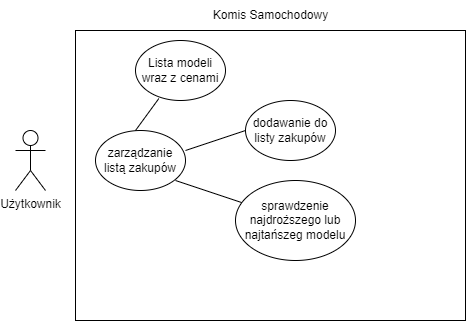

The diagram above was exported from draw.io. Its source (the exported page's mxGraphModel, read from the mxfile embedded in the PNG):
<mxGraphModel dx="1217" dy="652" grid="1" gridSize="10" guides="1" tooltips="1" connect="1" arrows="1" fold="1" page="1" pageScale="1" pageWidth="850" pageHeight="1100" math="0" shadow="0">
  <root>
    <mxCell id="0" />
    <mxCell id="1" parent="0" />
    <mxCell id="MPro3gySUAEpUWQYJF0d-1" value="" style="rounded=0;whiteSpace=wrap;html=1;movableLabel=0;" vertex="1" parent="1">
      <mxGeometry x="240" y="140" width="390" height="290" as="geometry">
        <mxPoint x="-14" y="-250" as="offset" />
      </mxGeometry>
    </mxCell>
    <mxCell id="MPro3gySUAEpUWQYJF0d-2" value="Komis Samochodowy" style="text;html=1;strokeColor=none;fillColor=none;align=center;verticalAlign=middle;whiteSpace=wrap;rounded=0;" vertex="1" parent="1">
      <mxGeometry x="362.5" y="110" width="145" height="30" as="geometry" />
    </mxCell>
    <mxCell id="MPro3gySUAEpUWQYJF0d-3" value="Użytkownik" style="shape=umlActor;verticalLabelPosition=bottom;verticalAlign=top;html=1;outlineConnect=0;" vertex="1" parent="1">
      <mxGeometry x="180" y="240" width="30" height="60" as="geometry" />
    </mxCell>
    <mxCell id="MPro3gySUAEpUWQYJF0d-4" value="zarządzanie listą zakupów" style="ellipse;whiteSpace=wrap;html=1;" vertex="1" parent="1">
      <mxGeometry x="260" y="240" width="90" height="60" as="geometry" />
    </mxCell>
    <mxCell id="MPro3gySUAEpUWQYJF0d-5" value="" style="endArrow=none;html=1;rounded=0;" edge="1" parent="1">
      <mxGeometry width="50" height="50" relative="1" as="geometry">
        <mxPoint x="350" y="260" as="sourcePoint" />
        <mxPoint x="410" y="240" as="targetPoint" />
      </mxGeometry>
    </mxCell>
    <mxCell id="MPro3gySUAEpUWQYJF0d-7" value="dodawanie do listy zakupów" style="ellipse;whiteSpace=wrap;html=1;" vertex="1" parent="1">
      <mxGeometry x="410" y="210" width="90" height="60" as="geometry" />
    </mxCell>
    <mxCell id="MPro3gySUAEpUWQYJF0d-8" value="sprawdzenie najdroższego lub najtańszeg modelu" style="ellipse;whiteSpace=wrap;html=1;" vertex="1" parent="1">
      <mxGeometry x="400" y="290" width="120" height="80" as="geometry" />
    </mxCell>
    <mxCell id="MPro3gySUAEpUWQYJF0d-9" value="Lista modeli wraz z cenami" style="ellipse;whiteSpace=wrap;html=1;" vertex="1" parent="1">
      <mxGeometry x="300" y="150" width="90" height="60" as="geometry" />
    </mxCell>
    <mxCell id="MPro3gySUAEpUWQYJF0d-10" value="" style="endArrow=none;html=1;rounded=0;entryX=0.259;entryY=0.968;entryDx=0;entryDy=0;entryPerimeter=0;" edge="1" parent="1" target="MPro3gySUAEpUWQYJF0d-9">
      <mxGeometry width="50" height="50" relative="1" as="geometry">
        <mxPoint x="300" y="240" as="sourcePoint" />
        <mxPoint x="350" y="190" as="targetPoint" />
      </mxGeometry>
    </mxCell>
    <mxCell id="MPro3gySUAEpUWQYJF0d-11" value="" style="endArrow=none;html=1;rounded=0;" edge="1" parent="1" source="MPro3gySUAEpUWQYJF0d-8">
      <mxGeometry width="50" height="50" relative="1" as="geometry">
        <mxPoint x="290" y="340" as="sourcePoint" />
        <mxPoint x="340" y="290" as="targetPoint" />
      </mxGeometry>
    </mxCell>
  </root>
</mxGraphModel>